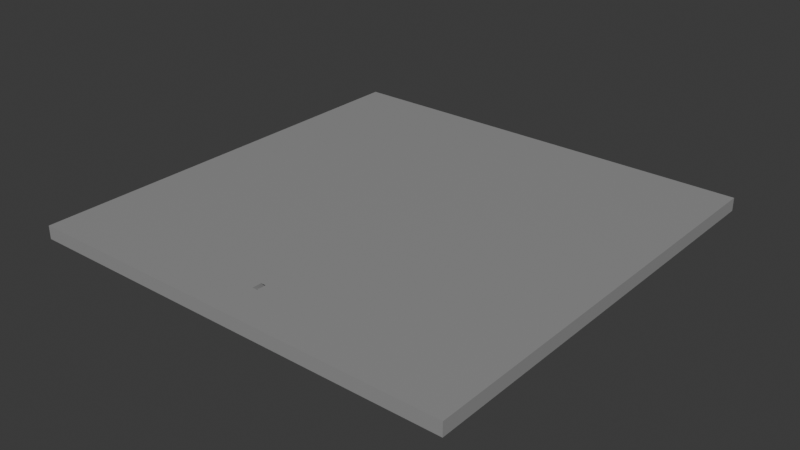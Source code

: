 # Source: welt1.blend  (saved by Blender 4.2.66; exported with 4.5.12 LTS)
import bpy
from mathutils import Matrix  # noqa: F401  (used for matrix-valued properties, if any)

bpy.ops.wm.read_factory_settings(use_empty=True)
scene = bpy.context.scene
scene.name = 'Scene'

# ---- collections
col_collection = bpy.data.collections.new('Collection'); scene.collection.children.link(col_collection)

# ---- images (referenced by path relative to the original .blend; pixels are not part of the script)
import os
ASSET_DIR = os.environ.get("B2B_ASSET_DIR", "")  # directory of the original .blend (textures are referenced by path, not embedded)
HERE = os.path.dirname(os.path.abspath(__file__))  # packed textures are extracted next to this script under _unpacked/

def load_image(name, relpath, width, height, colorspace="sRGB"):
    """Load a texture the original file referenced (path relative to the .blend, or extracted next to this script)."""
    p = next((c for c in (os.path.join(HERE, relpath), os.path.join(ASSET_DIR, relpath)) if relpath and os.path.exists(c)), "")
    if p:
        img = bpy.data.images.load(p, check_existing=True)
        img.name = name
    else:  # same state as the original file: an image datablock whose file is absent (Cycles renders it pink)
        img = bpy.data.images.new(name, width, height)
        img.source = "FILE"
        img.filepath = "//" + (relpath or name)
    img.colorspace_settings.name = colorspace
    return img
img_schnee2_001 = load_image('Schnee2.001', 'Schnee2.png', 1024, 1024, 'sRGB')
img_beton_jpg = load_image('beton.jpg', 'beton.jpg', 1024, 1024, 'sRGB')

# ---- materials (node trees are filled in below, after node groups)
mat_schnee = bpy.data.materials.new('schnee')
mat_material_002 = bpy.data.materials.new('Material.002')

# ---- material node trees
mat_schnee.use_nodes = True; mat_schnee.node_tree.nodes.clear()
_N = mat_schnee.node_tree.nodes; _L = mat_schnee.node_tree.links
n0 = _N.new('ShaderNodeBsdfPrincipled'); n0.name = 'Principled BSDF'; n0.location = (498, 387)
n1 = _N.new('ShaderNodeOutputMaterial'); n1.name = 'Material Output'; n1.location = (773, 360)
n2 = _N.new('ShaderNodeTexNoise'); n2.name = 'Noise Texture'; n2.location = (13, 184)
n2.inputs[3].default_value = 4.0
n2.inputs[4].default_value = 1.0
n2.inputs[5].default_value = 3.2
n3 = _N.new('ShaderNodeTexVoronoi'); n3.name = 'Voronoi Texture'; n3.location = (-231, 154)
n3.inputs[2].default_value = -2.1
n3.inputs[4].default_value = 0.5167
n3.inputs[8].default_value = 0.0
n4 = _N.new('ShaderNodeValToRGB'); n4.name = 'Color Ramp'; n4.location = (195, 428)
while len(n4.color_ramp.elements) > 1: n4.color_ramp.elements.remove(n4.color_ramp.elements[-1])
n4.color_ramp.elements[0].position = 0.0; n4.color_ramp.elements[0].color = (0.0, 0.0, 0.0, 1.0)
_e = n4.color_ramp.elements.new(0.9227); _e.color = (1.0, 1.0, 1.0, 1.0)
n5 = _N.new('ShaderNodeTexImage'); n5.name = 'Image Texture'; n5.location = (-552, 361)
n5.image = img_schnee2_001
_L.new(n0.outputs[0], n1.inputs[0])
_L.new(n3.outputs[2], n2.inputs[0])
_L.new(n4.outputs[0], n0.inputs[0])
_L.new(n5.outputs[0], n4.inputs[0])
n1.is_active_output = True
mat_material_002.use_nodes = True; mat_material_002.node_tree.nodes.clear()
_N = mat_material_002.node_tree.nodes; _L = mat_material_002.node_tree.links
n0 = _N.new('ShaderNodeBsdfPrincipled'); n0.name = 'Principled BSDF'; n0.location = (10, 300)
n1 = _N.new('ShaderNodeOutputMaterial'); n1.name = 'Material Output'; n1.location = (300, 300)
n2 = _N.new('ShaderNodeTexImage'); n2.name = 'Image Texture'; n2.location = (-540, 301)
n2.image = img_beton_jpg
_L.new(n0.outputs[0], n1.inputs[0])
_L.new(n2.outputs[0], n0.inputs[0])
n1.is_active_output = True

# ---- world
world_world = bpy.data.worlds.new('World'); scene.world = world_world
world_world.use_nodes = True; world_world.node_tree.nodes.clear()
_N = world_world.node_tree.nodes; _L = world_world.node_tree.links
n0 = _N.new('ShaderNodeOutputWorld'); n0.name = 'World Output'; n0.location = (300, 300)
n1 = _N.new('ShaderNodeBackground'); n1.name = 'Background'; n1.location = (10, 300)
n1.inputs[0].default_value = (0.05088, 0.05088, 0.05088, 1.0)
_L.new(n1.outputs[0], n0.inputs[0])
n0.is_active_output = True
world_world.color = (0.05088, 0.05088, 0.05088)
world_world.sun_shadow_jitter_overblur = 0.0

# ---- meshes
me_plane_001 = bpy.data.meshes.new('Plane.001')
me_plane_001.from_pydata([(-6.93, -22.87, 2.165), (-4.799, -22.87, 2.165), (-6.857, -17.02, -0.12), (-4.857, -17.02, -0.12), (-6.857, -14.46, -1.03), (-4.857, -14.46, -1.03), (-6.857, -10.56, -2.024), (-4.857, -10.56, -2.024), (-6.857, -7.053, -2.541), (-4.857, -7.053, -2.541), (-6.857, 2.424, -3.443), (-4.857, 2.424, -3.443), (-6.875, 11.11, -3.336), (-4.84, 8.661, -3.438), (-0.8948, 16.23, -3.347), (-0.9354, 11.75, -3.347), (22.06, 16.02, -3.341), (22.02, 11.54, -3.341), (-1.029, 1.434, -3.331), (21.93, 1.226, -3.325), (-0.7998, 26.69, -3.372), (22.16, 26.48, -3.367), (-7.085, -19.0, 2.445), (-4.954, -19.0, 2.445), (-7.085, -17.0, 2.445), (-5.085, -17.0, 2.445), (-7.085, -14.44, 2.473), (-5.085, -14.44, 2.473), (-7.085, -10.54, 2.323), (-5.085, -10.54, 2.382), (-7.085, -7.032, 2.459), (-5.085, -7.032, 2.459), (-7.085, 2.444, 2.239), (-5.085, 2.444, 2.239), (-7.103, 11.13, 2.346), (-5.068, 8.682, 2.244), (-1.123, 16.25, 2.335), (-1.163, 11.77, 2.335), (21.83, 16.04, 2.341), (21.79, 11.56, 2.341), (-1.257, 1.454, 2.351), (21.7, 1.246, 2.357), (-1.028, 26.71, 2.31), (21.93, 26.5, 2.315)], [], [(0, 1, 3, 2), (2, 3, 5, 4), (4, 5, 7, 6), (6, 7, 9, 8), (8, 9, 11, 10), (10, 11, 13, 12), (12, 13, 15, 14), (14, 15, 17, 16), (17, 15, 18, 19), (14, 16, 21, 20), (7, 5, 27, 29), (3, 1, 23, 25), (10, 12, 34, 32), (19, 18, 40, 41), (13, 11, 33, 35), (6, 8, 30, 28), (17, 19, 41, 39), (9, 7, 29, 31), (18, 15, 37, 40), (2, 4, 26, 24), (12, 14, 36, 34), (20, 21, 43, 42), (5, 3, 25, 27), (15, 13, 35, 37), (8, 10, 32, 30), (14, 20, 42, 36), (0, 2, 24, 22), (11, 9, 31, 33), (21, 16, 38, 43), (4, 6, 28, 26)])
_uv = me_plane_001.uv_layers.new(name='UVMap')
_uv.uv.foreach_set('vector', [-4.678, -5.282, -4.231, -5.278, -4.235, -4.832, -4.682, -4.836, -4.682, -4.836, -4.235, -4.832, -4.24, -4.245, -4.687, -4.249, -4.687, -4.249, -4.24, -4.245, -4.248, -3.361, -4.694, -3.365, -4.694, -3.365, -4.248, -3.361, -4.255, -2.57, -4.701, -2.574, -4.701, -2.574, -4.255, -2.57, -4.274, -0.4447, -4.72, -0.4487, -4.72, -0.4487, -4.274, -0.4447, -4.282, 0.9435, -4.742, 1.483, -4.742, 1.483, -4.282, 0.9435, -3.417, 1.637, -3.417, 2.634, -3.417, 2.634, -3.417, 1.637, 1.71, 1.636, 1.71, 2.634, 1.71, 1.636, -3.417, 1.637, -3.417, -0.6595, 1.71, -0.6602, -3.417, 2.634, 1.71, 2.634, 1.71, 4.963, -3.417, 4.963, 3.358, -3.384, 3.567, -4.256, 4.351, -4.263, 4.343, -3.393, 3.762, -4.832, 3.756, -5.278, 4.331, -5.282, 4.337, -4.835, 1.71, 3.134, 1.774, 1.876, 3.044, 1.909, 2.979, 3.168, 5.64, -5.282, 5.64, -0.1549, 4.371, -0.1043, 4.371, -5.231, 3.101, 0.9129, 3.081, -0.4799, 4.351, -0.4927, 4.371, 0.9, 1.966, 5.02, 1.867, 4.51, 2.984, 4.544, 2.938, 5.054, 4.351, 3.216, 4.351, 0.9129, 5.621, 0.9148, 5.621, 3.218, 3.253, -2.599, 3.358, -3.384, 4.343, -3.393, 4.371, -2.609, 3.081, 4.767, 3.081, 3.253, 4.351, 3.25, 4.351, 4.764, 2.361, 5.956, 2.17, 5.584, 2.953, 5.619, 2.935, 5.991, 1.774, 1.876, 1.769, 0.1182, 3.038, 0.1519, 3.044, 1.909, 1.812, -1.417, 1.71, -5.282, 2.979, -5.248, 3.081, -1.383, 3.567, -4.256, 3.762, -4.832, 4.337, -4.835, 4.351, -4.263, 5.217, 4.532, 4.351, 4.52, 4.351, 3.25, 5.217, 3.262, 1.867, 4.51, 1.71, 3.134, 2.979, 3.168, 2.984, 4.544, 1.769, 0.1182, 1.812, -1.417, 3.081, -1.383, 3.038, 0.1519, 2.352, 6.247, 2.361, 5.956, 2.935, 5.991, 2.925, 6.282, 3.081, -0.4799, 3.253, -2.599, 4.371, -2.609, 4.351, -0.4927, 3.081, 3.249, 3.081, 0.9129, 4.351, 0.9137, 4.351, 3.25, 2.17, 5.584, 1.966, 5.02, 2.938, 5.054, 2.953, 5.619])
me_plane_001.materials.append(mat_schnee)
me_plane_001.update()
me_cube = bpy.data.meshes.new('Cube')
me_cube.from_pydata([(-1.0, -1.0, -1.0), (-1.0, -1.0, 1.0), (-1.0, 1.0, -1.0), (-1.0, 1.0, 1.0), (1.0, -1.0, -1.0), (1.0, -1.0, 1.0), (1.0, 1.0, -1.0), (1.0, 1.0, 1.0), (-1.0, 4.369, 1.0), (-1.0, 4.369, -1.0), (1.0, 4.369, -1.0), (1.0, 4.369, 1.0), (13.4, 1.0, 1.0), (13.4, 1.0, -1.0), (13.4, 4.369, 1.0), (13.4, 4.369, -1.0), (15.02, 1.0, 1.0), (15.02, 1.0, -1.0), (15.02, 4.369, 1.0), (15.02, 4.369, -1.0), (13.4, -12.63, 1.0), (13.4, -12.63, -1.0), (15.02, -12.63, 1.0), (15.02, -12.63, -1.0), (1.037, 1.0, 1.0), (6.284, 1.0, -1.0), (6.284, -1.0, -1.0), (1.037, -1.0, 1.0), (15.02, -5.817, 1.0), (15.02, -5.817, -1.0), (13.4, -5.817, 1.0), (13.4, -5.817, -1.0), (15.02, -9.226, 1.0), (13.4, -9.226, 1.0), (15.02, -9.226, -1.0), (13.4, -9.226, -1.0), (15.02, -10.93, 1.0), (13.4, -10.93, 1.0), (15.02, -10.93, -1.0), (13.4, -10.93, -1.0), (13.4, -12.63, 2.823), (15.02, -12.63, 2.823), (15.02, -10.93, 2.823), (13.4, -10.93, 2.823), (13.4, -16.05, 1.0), (15.02, -16.05, 1.0), (13.4, -16.05, 2.823), (15.02, -16.05, 2.823), (13.4, -18.88, 1.0), (15.02, -18.88, 1.0), (13.4, -18.88, 2.823), (15.02, -18.88, 2.823), (-2.491, -16.05, 2.823), (-2.491, -16.05, 1.0), (-2.491, -18.88, 2.823), (-2.491, -18.88, 1.0), (-4.502, -16.05, 2.823), (-4.502, -16.05, 1.0), (-4.502, -18.88, 2.823), (-4.502, -18.88, 1.0), (-2.491, 5.911, 2.823), (-2.491, 5.911, 1.0), (-4.502, 5.911, 2.823), (-4.502, 5.911, 1.0), (-2.491, 7.462, 2.823), (-2.491, 7.462, 1.0), (-4.502, 7.462, 2.823), (-4.502, 7.462, 1.0), (8.766, 5.911, 2.823), (8.766, 5.911, 1.0), (8.766, 7.462, 2.823), (8.766, 7.462, 1.0), (10.53, 5.911, 4.557), (10.53, 5.911, 2.734), (10.53, 7.462, 4.557), (10.53, 7.462, 2.734), (17.57, 5.911, 4.557), (17.57, 5.911, 2.734), (17.57, 7.462, 4.557), (17.57, 7.462, 2.734), (19.2, 5.911, 4.557), (19.2, 5.911, 2.734), (19.2, 7.462, 4.557), (19.2, 7.462, 2.734), (17.57, -17.56, 4.557), (17.57, -17.56, 2.734), (19.2, -17.56, 4.557), (19.2, -17.56, 2.734), (17.57, -18.56, 4.557), (17.57, -18.56, 2.734), (19.2, -18.56, 4.557), (19.2, -18.56, 2.734), (13.2, -17.56, 6.638), (13.2, -17.56, 4.815), (13.2, -18.56, 6.638), (13.2, -18.56, 4.815)], [], [(0, 1, 3, 2), (3, 7, 11, 8), (7, 5, 27, 24), (4, 5, 1, 0), (2, 6, 4, 0), (7, 3, 1, 5), (9, 8, 11, 10), (2, 3, 8, 9), (11, 7, 12, 14), (6, 2, 9, 10), (13, 15, 19, 17), (6, 10, 15, 13), (7, 6, 13, 12), (10, 11, 14, 15), (16, 17, 19, 18), (15, 14, 18, 19), (14, 12, 16, 18), (38, 36, 22, 23), (20, 21, 23, 22), (36, 37, 43, 42), (39, 38, 23, 21), (37, 39, 21, 20), (25, 24, 27, 26), (6, 7, 24, 25), (5, 4, 26, 27), (4, 6, 25, 26), (12, 13, 31, 30), (13, 17, 29, 31), (16, 12, 30, 28), (17, 16, 28, 29), (30, 31, 35, 33), (31, 29, 34, 35), (28, 30, 33, 32), (29, 28, 32, 34), (33, 35, 39, 37), (35, 34, 38, 39), (32, 33, 37, 36), (34, 32, 36, 38), (42, 43, 40, 41), (41, 40, 46, 47), (37, 20, 40, 43), (22, 36, 42, 41), (46, 44, 53, 52), (20, 22, 45, 44), (40, 20, 44, 46), (22, 41, 47, 45), (48, 49, 51, 50), (47, 46, 50, 51), (45, 47, 51, 49), (44, 45, 49, 48), (53, 55, 59, 57), (44, 48, 55, 53), (50, 46, 52, 54), (48, 50, 54, 55), (56, 57, 59, 58), (56, 52, 60, 62), (54, 52, 56, 58), (55, 54, 58, 59), (61, 63, 67, 65), (57, 56, 62, 63), (53, 57, 63, 61), (52, 53, 61, 60), (64, 65, 67, 66), (60, 61, 69, 68), (62, 60, 64, 66), (63, 62, 66, 67), (69, 71, 75, 73), (64, 60, 68, 70), (65, 64, 70, 71), (61, 65, 71, 69), (74, 72, 76, 78), (68, 69, 73, 72), (70, 68, 72, 74), (71, 70, 74, 75), (79, 78, 82, 83), (75, 74, 78, 79), (73, 75, 79, 77), (72, 73, 77, 76), (80, 81, 83, 82), (77, 79, 83, 81), (81, 80, 86, 87), (78, 76, 80, 82), (86, 84, 88, 90), (80, 76, 84, 86), (76, 77, 85, 84), (77, 81, 87, 85), (88, 89, 91, 90), (87, 86, 90, 91), (85, 87, 91, 89), (88, 84, 92, 94), (92, 93, 95, 94), (89, 88, 94, 95), (85, 89, 95, 93), (84, 85, 93, 92)])
_uv = me_cube.uv_layers.new(name='UVMap')
_uv.uv.foreach_set('vector', [2.082, 0.6851, 2.083, 1.035, 1.91, 1.037, 1.908, 0.6864, 0.2354, 2.162, 0.4085, 2.161, 0.4106, 2.751, 0.2375, 2.752, 0.4085, 2.161, 0.4072, 1.811, 0.4105, 1.811, 0.4117, 2.161, 1.791, 1.037, 1.792, 1.388, 1.619, 1.389, 1.618, 1.039, 0.5392, 5.556, 0.5379, 5.205, 0.7111, 5.204, 0.7123, 5.554, 0.4085, 2.161, 0.2354, 2.162, 0.2342, 1.812, 0.4072, 1.811, -0.6814, -4.449, -0.6802, -4.099, -0.8534, -4.097, -0.8546, -4.448, 1.908, 0.6864, 1.91, 1.037, 1.618, 1.039, 1.617, 0.6884, 0.4106, 2.751, 0.4085, 2.161, 1.481, 2.153, 1.483, 2.743, 0.5379, 5.205, 0.5392, 5.556, 0.2475, 5.558, 0.2462, 5.208, 0.5302, 3.035, 0.2385, 3.037, 0.2375, 2.752, 0.5292, 2.75, 0.5379, 5.205, 0.2462, 5.208, 0.2385, 3.037, 0.5302, 3.035, 1.623, 2.423, 1.622, 2.073, 2.695, 2.065, 2.696, 2.415, -0.8546, -4.448, -0.8534, -4.097, -1.927, -4.09, -1.928, -4.44, 1.948, -0.2589, 1.947, -0.6092, 2.239, -0.6113, 2.24, -0.261, -1.928, -4.44, -1.927, -4.09, -2.068, -4.089, -2.069, -4.439, 1.483, 2.743, 1.481, 2.153, 1.622, 2.152, 1.624, 2.742, 0.914, -0.6018, 0.9152, -0.2515, 0.7676, -0.2504, 0.7664, -0.6007, 1.718, 4.974, 1.891, 4.973, 1.892, 5.258, 1.719, 5.259, 1.874, 4.688, 1.875, 4.973, 1.718, 4.974, 1.717, 4.689, 1.563, 3.027, 1.562, 2.743, 1.71, 2.741, 1.711, 3.026, -1.031, -3.107, -1.032, -3.458, -0.8848, -3.459, -0.8835, -3.108, 0.872, 2.158, 0.4117, 2.161, 0.4105, 1.811, 0.8707, 1.807, 2.073, 0.3349, 2.074, 0.6852, 2.071, 0.6852, 1.615, 0.3382, 1.792, 1.388, 1.791, 1.037, 2.249, 1.034, 1.796, 1.388, 0.7111, 5.204, 0.5379, 5.205, 0.5346, 4.28, 0.7078, 4.279, -2.064, -3.1, -2.065, -3.45, -1.475, -3.454, -1.474, -3.104, 0.5302, 3.035, 0.5292, 2.75, 1.119, 2.746, 1.12, 3.03, 1.622, 2.152, 1.481, 2.153, 1.477, 0.9592, 1.618, 0.9582, 1.947, -0.6092, 1.948, -0.2589, 1.358, -0.2547, 1.357, -0.6049, -1.474, -3.104, -1.475, -3.454, -1.18, -3.457, -1.179, -3.106, 1.12, 3.03, 1.119, 2.746, 1.415, 2.744, 1.416, 3.028, 1.618, 0.9582, 1.477, 0.9592, 1.475, 0.3622, 1.616, 0.3612, 1.357, -0.6049, 1.358, -0.2547, 1.063, -0.2525, 1.062, -0.6028, -1.179, -3.106, -1.18, -3.457, -1.032, -3.458, -1.031, -3.107, 1.416, 3.028, 1.415, 2.744, 1.562, 2.743, 1.563, 3.027, 1.616, 0.3612, 1.475, 0.3622, 1.474, 0.06374, 1.614, 0.06273, 1.062, -0.6028, 1.063, -0.2525, 0.9152, -0.2515, 0.914, -0.6018, -1.369, -1.267, -1.368, -0.9824, -1.516, -0.9814, -1.517, -1.266, -1.517, -1.266, -1.516, -0.9814, -1.811, -0.9793, -1.812, -1.264, -1.031, -3.107, -0.8835, -3.108, -0.8824, -2.789, -1.03, -2.788, 0.7676, -0.2504, 0.9152, -0.2515, 0.9163, 0.06775, 0.7688, 0.06881, 1.624, 2.742, 1.623, 2.423, 2.999, 2.413, 3.0, 2.732, -0.3044, 2.428, -0.3054, 2.143, -0.01002, 2.141, -0.009005, 2.425, -0.8824, -2.789, -0.8835, -3.108, -0.5882, -3.11, -0.587, -2.791, 0.7676, -0.2504, 0.7688, 0.06881, 0.4734, 0.07093, 0.4722, -0.2483, 1.735, -4.342, 1.875, -4.343, 1.877, -4.023, 1.736, -4.022, -1.812, -1.264, -1.811, -0.9793, -2.057, -0.9775, -2.058, -1.262, 0.4722, -0.2483, 0.4734, 0.07093, 0.228, 0.07269, 0.2269, -0.2465, -0.009005, 2.425, -0.01002, 2.141, 0.2353, 2.139, 0.2364, 2.424, 0.0008744, 5.207, 0.2462, 5.206, 0.2475, 5.558, 0.002125, 5.559, -0.009005, 2.425, 0.2364, 2.424, 0.2462, 5.206, 0.0008744, 5.207, -2.057, -0.9775, -1.811, -0.9793, -1.801, 1.801, -2.047, 1.803, 1.735, -4.342, 1.736, -4.022, 0.3601, -4.013, 0.3589, -4.332, 2.224, -3.388, 2.222, -3.707, 2.468, -3.708, 2.469, -3.389, -1.8, 2.153, -1.801, 1.801, 0.09983, 1.788, 0.1011, 2.14, -2.047, 1.803, -1.801, 1.801, -1.8, 2.153, -2.045, 2.155, 0.3589, -4.332, 0.3601, -4.013, 0.1859, -4.011, 0.1848, -4.331, -1.9, 5.221, -1.899, 5.573, -2.033, 5.574, -2.035, 5.222, 2.222, -3.707, 2.224, -3.388, 0.3225, -3.374, 0.3214, -3.693, 0.0008744, 5.207, 0.002125, 5.559, -1.899, 5.573, -1.9, 5.221, -2.066, -3.769, -2.068, -4.089, -0.1665, -4.102, -0.1653, -3.783, 2.109, -0.6507, 2.126, -0.968, 2.299, -0.9288, 2.282, -0.6116, 1.93, -3.385, 1.952, -3.069, 0.9868, -2.802, 0.9648, -3.118, 0.1011, 2.14, 0.09983, 1.788, 0.2341, 1.787, 0.2353, 2.139, 0.3214, -3.693, 0.3225, -3.374, 0.1882, -3.373, 0.1871, -3.692, 1.765, 0.0655, 1.766, 0.3371, 1.615, 0.3382, 1.615, 0.06658, 0.2341, 1.787, 0.09983, 1.788, 0.09283, -0.1824, 0.2271, -0.1834, 2.126, -0.968, 2.109, -0.6507, 1.14, -0.8697, 1.157, -1.187, -1.9, 5.221, -2.035, 5.222, -2.042, 3.251, -1.907, 3.25, 2.449, -1.295, 2.315, -1.294, 2.31, -2.526, 2.444, -2.527, 0.9648, -3.118, 0.9868, -2.802, 0.8145, -3.061, 0.7925, -3.377, 1.866, 4.417, 1.867, 4.688, 1.717, 4.689, 1.716, 4.418, 1.157, -1.187, 1.14, -0.8697, 0.9716, -0.6022, 0.9885, -0.9194, 0.3824, -1.056, 0.3654, -0.7391, 0.225, -0.7709, 0.242, -1.088, 0.9885, -0.9194, 0.9716, -0.6022, 0.3654, -0.7391, 0.3824, -1.056, -1.923, -1.263, -2.058, -1.262, -2.062, -2.495, -1.928, -2.496, 0.7925, -3.377, 0.8145, -3.061, 0.2108, -2.894, 0.1888, -3.21, 0.05361, -3.465, 0.05248, -3.785, 0.1868, -3.786, 0.1879, -3.466, -1.928, -2.496, -2.062, -2.495, -2.063, -2.781, -1.929, -2.782, 0.05248, -3.785, 0.05361, -3.465, -1.979, -3.451, -1.98, -3.77, 2.444, -2.527, 2.31, -2.526, 2.309, -2.811, 2.443, -2.812, 0.2769, -2.797, 0.2779, -2.511, 0.1913, -2.511, 0.1903, -2.796, 2.309, -2.811, 2.31, -2.526, 0.2779, -2.511, 0.2769, -2.797, 0.1871, -3.692, 0.1859, -4.011, 2.218, -4.026, 2.219, -3.707, -1.928, -2.496, -1.929, -2.782, 0.1037, -2.796, 0.1047, -2.511, 1.762, 1.752, 1.763, 2.072, 1.622, 2.073, 1.62, 1.753, -1.98, -3.77, -1.979, -3.451, -2.065, -3.45, -2.066, -3.769, 0.1047, -2.511, 0.1037, -2.796, 0.1903, -2.797, 0.1913, -2.511, 0.1913, -2.511, 0.2779, -2.511, 0.2806, -1.733, 0.194, -1.732, 1.715, 4.242, 1.873, 4.241, 1.873, 4.416, 1.716, 4.418, 1.763, 2.072, 1.762, 1.752, 2.139, 1.385, 2.14, 1.704, 0.1047, -2.511, 0.1913, -2.511, 0.194, -1.738, 0.1074, -1.738, 2.138, 5.256, 2.207, 5.544, 1.787, 5.547, 1.719, 5.259])
me_cube.materials.append(mat_material_002)
me_cube.update()
me_cube_008 = bpy.data.meshes.new('Cube.008')
me_cube_008.from_pydata([(-1.0, -1.0, -1.0), (-1.0, -1.0, 1.0), (-1.0, 1.0, -1.0), (-1.0, 1.0, 1.0), (1.0, -1.0, -1.0), (1.0, -1.0, 1.0), (1.0, 1.0, -1.0), (1.0, 1.0, 1.0), (-1.0, 7.059, 1.0), (-1.0, 7.059, -1.0), (1.0, 7.059, -1.0), (1.0, 7.059, 1.0), (-1.0, 8.951, 1.0), (-1.0, 8.951, -1.0), (1.0, 8.951, -1.0), (1.0, 8.951, 1.0), (-6.429, 7.059, 1.0), (-6.429, 7.059, -1.0), (-6.429, 8.951, 1.0), (-6.429, 8.951, -1.0), (-9.427, 7.059, 1.0), (-9.427, 7.059, -1.0), (-9.427, 8.951, 1.0), (-9.427, 8.951, -1.0), (-6.429, 8.951, 2.973), (-6.429, 7.059, 2.973), (-9.427, 8.951, 2.973), (-9.427, 7.059, 2.973)], [], [(0, 1, 3, 2), (7, 6, 10, 11), (6, 7, 5, 4), (4, 5, 1, 0), (2, 6, 4, 0), (7, 3, 1, 5), (11, 10, 14, 15), (6, 2, 9, 10), (3, 7, 11, 8), (2, 3, 8, 9), (13, 12, 15, 14), (10, 9, 13, 14), (8, 11, 15, 12), (13, 9, 17, 19), (19, 17, 21, 23), (12, 13, 19, 18), (8, 12, 18, 16), (9, 8, 16, 17), (21, 20, 22, 23), (17, 16, 20, 21), (22, 20, 27, 26), (18, 19, 23, 22), (25, 24, 26, 27), (16, 18, 24, 25), (20, 16, 25, 27), (18, 22, 26, 24)])
_uv = me_cube_008.uv_layers.new(name='UVMap')
_uv.uv.foreach_set('vector', [-0.8334, 0.1373, -0.8328, -0.102, -0.4925, -0.1002, -0.4931, 0.1391, 1.457, 2.051, 1.456, 2.291, 0.4251, 2.285, 0.4258, 2.046, 1.456, 2.291, 1.457, 2.051, 1.797, 2.053, 1.797, 2.293, 0.1955, 0.9303, 0.1962, 0.691, 0.5365, 0.6927, 0.5359, 0.932, 0.3711, -1.047, 0.03078, -1.049, 0.0314, -1.288, 0.3717, -1.286, 1.802, 0.1512, 1.462, 0.1494, 1.462, -0.08992, 1.803, -0.08813, 0.4258, 2.046, 0.4251, 2.285, 0.1032, 2.284, 0.1039, 2.044, 0.03078, -1.049, 0.3711, -1.047, 0.3692, -0.322, 0.02889, -0.3238, 1.462, 0.1494, 1.802, 0.1512, 1.8, 0.8761, 1.46, 0.8743, -0.4931, 0.1391, -0.4925, -0.1002, 0.5386, -0.09478, 0.5379, 0.1445, 1.458, 1.576, 1.459, 1.337, 1.799, 1.339, 1.798, 1.578, 0.02889, -0.3238, 0.3692, -0.322, 0.3686, -0.09568, 0.02831, -0.09747, 1.46, 0.8743, 1.8, 0.8761, 1.8, 1.102, 1.459, 1.101, 0.3686, -0.09568, 0.3692, -0.322, 1.293, -0.3172, 1.292, -0.09082, 1.292, -0.09082, 1.293, -0.3172, 1.803, -0.3145, 1.803, -0.08813, 1.459, 1.337, 1.458, 1.576, 0.5342, 1.571, 0.5348, 1.332, 1.46, 0.8743, 1.459, 1.101, 0.5355, 1.096, 0.536, 0.8695, 0.3631, 2.046, 0.3637, 1.806, 1.288, 1.811, 1.287, 2.051, 0.06252, 0.142, 0.3018, 0.1433, 0.301, 0.4652, 0.06168, 0.4639, 1.287, 2.051, 1.288, 1.811, 1.798, 1.814, 1.797, 2.053, 0.301, 0.4652, 0.3018, 0.1433, 0.5379, 0.1445, 0.5371, 0.4664, 0.5348, 1.332, 0.5342, 1.571, 0.02397, 1.569, 0.0246, 1.329, 0.5371, 0.4664, 0.5365, 0.6927, 0.02626, 0.6901, 0.02685, 0.4637, 0.1956, 0.9271, -0.1263, 0.9254, -0.1257, 0.6893, 0.1962, 0.691, 1.798, 1.814, 1.288, 1.811, 1.288, 1.575, 1.798, 1.578, 0.5348, 1.332, 0.0246, 1.329, 0.02521, 1.093, 0.5355, 1.096])
me_cube_008.materials.append(mat_material_002)
me_cube_008.update()
me_plane_002 = bpy.data.meshes.new('Plane.002')
me_plane_002.from_pydata([(-50.0, -50.0, 0.0), (-0.628, -37.97, 1.272), (50.0, -50.0, 0.0), (-0.628, -40.95, 2.885), (-50.0, 50.0, 0.0), (-0.628, -37.42, 2.296), (50.0, 50.0, 0.0), (-50.0, 50.0, 3.037), (0.5367, -37.97, 1.272), (-50.0, -50.0, 3.037), (0.5367, -40.95, 2.885), (50.0, -50.0, 3.037), (0.5367, -37.42, 2.296), (50.0, 50.0, 3.037), (-0.628, -33.18, 0.0), (-0.628, -35.62, 0.0), (0.5367, -35.62, 0.0), (0.5367, -33.18, 0.0), (-0.628, -40.87, 3.037), (-0.628, -38.79, 3.037), (0.5367, -38.79, 3.037), (0.5367, -40.87, 3.037)], [], [(0, 4, 6, 2, 16, 17, 14, 15), (16, 2, 0, 15), (18, 9, 11, 21), (11, 13, 7, 9, 18, 19, 20, 21), (2, 6, 13, 11), (4, 0, 9, 7), (6, 4, 7, 13), (0, 2, 11, 9), (18, 3, 1, 5, 19), (19, 5, 12, 20), (12, 8, 10, 21, 20), (8, 1, 3, 10), (12, 17, 16, 8), (10, 3, 18, 21), (15, 1, 8, 16), (12, 5, 14, 17), (14, 5, 1, 15)])
_uv = me_plane_002.uv_layers.new(name='UVMap')
_uv.uv.foreach_set('vector', [-4.704, -4.704, -4.704, 5.704, 5.704, 5.704, 5.704, -4.704, 0.5559, -3.207, 0.5559, -2.953, 0.4346, -2.953, 0.4346, -3.207, 0.5559, -3.207, 5.704, -4.704, -4.704, -4.704, 0.4346, -3.207, 0.4346, -3.753, -4.704, -4.704, 5.704, -4.704, 0.5559, -3.753, 5.704, -4.704, 5.704, 5.704, -4.704, 5.704, -4.704, -4.704, 0.4346, -3.753, 0.4346, -3.537, 0.5559, -3.537, 0.5559, -3.753, 5.704, -4.704, 5.704, 5.704, 5.704, 5.704, 5.704, -4.704, -4.704, 5.704, -4.704, -4.704, -4.704, -4.704, -4.704, 5.704, 5.704, 5.704, -4.704, 5.704, -4.704, 5.704, 5.704, 5.704, -4.704, -4.704, 5.704, -4.704, 5.704, -4.704, -4.704, -4.704, 0.625, 0.03719, 0.625, 0.0, 0.375, 0.0, 0.375, 0.25, 0.4899, 0.25, 0.4899, 0.25, 0.375, 0.25, 0.375, 0.5, 0.4899, 0.5, 0.375, 0.5, 0.375, 0.75, 0.625, 0.75, 0.625, 0.7128, 0.4899, 0.5, 0.375, 0.75, 0.375, 1.0, 0.625, 1.0, 0.625, 0.75, 0.375, 0.5, 0.375, 0.5, 0.375, 0.75, 0.375, 0.75, 0.625, 0.75, 0.875, 0.75, 0.875, 0.7128, 0.625, 0.7128, 0.375, 1.0, 0.375, 1.0, 0.375, 0.75, 0.375, 0.75, 0.375, 0.5, 0.375, 0.25, 0.375, 0.25, 0.375, 0.5, 0.375, 0.25, 0.375, 0.25, 0.375, 0.0, 0.375, 0.0])
me_plane_002.materials.append(mat_schnee)
me_plane_002.update()

# ---- objects
ob_plane = bpy.data.objects.new('Plane', me_plane_001)
ob_cube = bpy.data.objects.new('Cube', me_cube)
ob_cube_001 = bpy.data.objects.new('Cube.001', me_cube_008)
ob_plane_001 = bpy.data.objects.new('Plane.001', me_plane_002)

# ---- transforms, parenting, visibility, modifiers, constraints
ob_plane.location = (5.857, 18.02, 0.12)
ob_cube.location = (8.871, 37.65, -2.291)
ob_cube_001.location = (15.86, 19.96, -2.47)
ob_plane_001.location = (0.0, 56.61, 2.121)
ob_plane_001.scale = (1.717, 1.717, 1.717)

# ---- collection membership
col_collection.objects.link(ob_plane)
col_collection.objects.link(ob_cube)
col_collection.objects.link(ob_cube_001)
col_collection.objects.link(ob_plane_001)

# ---- scene / render settings (as saved in the file)
scene.frame_start = 1; scene.frame_end = 250; scene.frame_set(1)
scene.render.engine = 'BLENDER_EEVEE_NEXT'
scene.cycles.samples = 100
scene.cycles.bake_type = 'DIFFUSE'
bpy.context.view_layer.update()

# ---- added for rendering (the .blend has no active camera and no usable light): camera, sun
cam_auto = bpy.data.cameras.new('AutoCamera')
cam_auto.lens = 50.0
cam_auto.sensor_width = 36.0
cam_auto.clip_end = 3947.43
ob_auto_camera = bpy.data.objects.new('AutoCamera', cam_auto)
scene.collection.objects.link(ob_auto_camera)
ob_auto_camera.location = (224.926, -213.304, 181.874)
ob_auto_camera.rotation_euler = (1.09748, -7.21219e-08, 0.694738)
scene.camera = ob_auto_camera
light_auto_sun = bpy.data.lights.new('AutoSun', 'SUN')
light_auto_sun.energy = 3.0
light_auto_sun.angle = 0.0523599
ob_auto_sun = bpy.data.objects.new('AutoSun', light_auto_sun)
scene.collection.objects.link(ob_auto_sun)
ob_auto_sun.rotation_euler = (0.872665, 0.174533, 0.523599)
bpy.context.view_layer.update()
